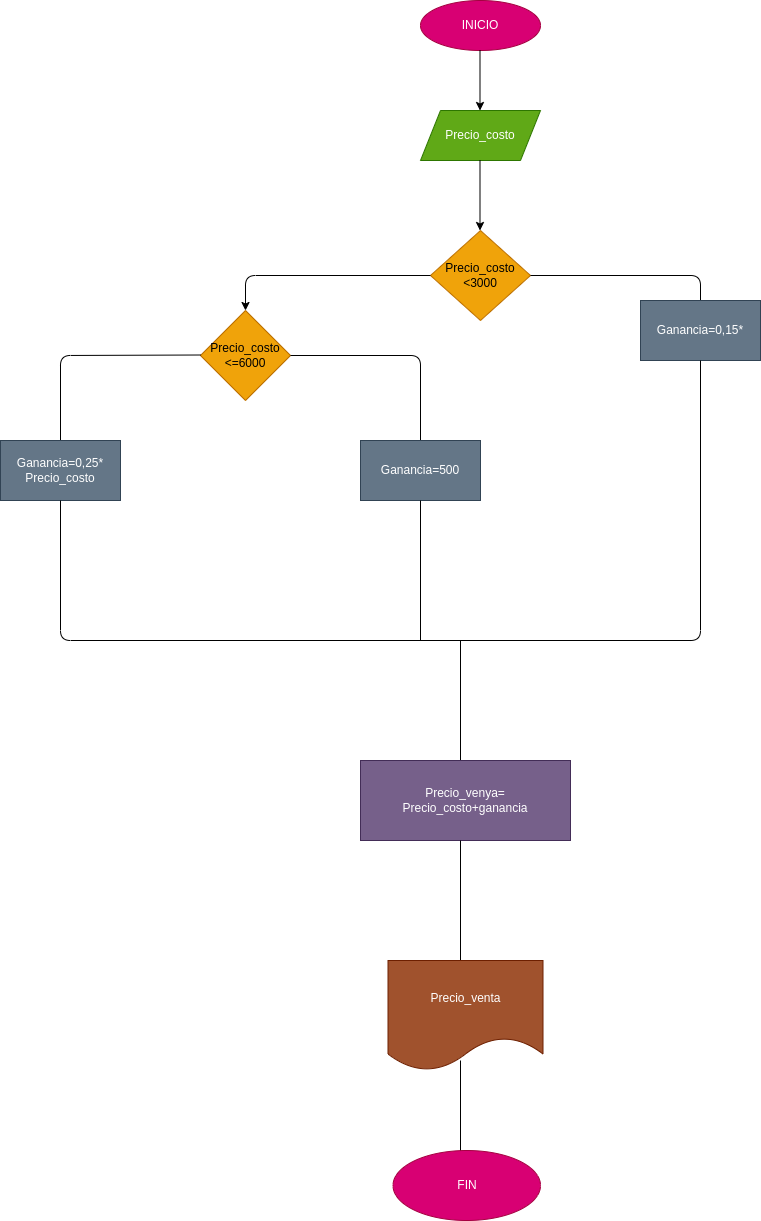

The diagram above was exported from draw.io. Its source (the exported page's mxGraphModel, read from the mxfile embedded in the PNG):
<mxGraphModel dx="3613" dy="794" grid="1" gridSize="10" guides="1" tooltips="1" connect="1" arrows="1" fold="1" page="1" pageScale="1" pageWidth="2339" pageHeight="3300" math="0" shadow="0">
  <root>
    <mxCell id="0" />
    <mxCell id="1" parent="0" />
    <mxCell id="2" value="INICIO" style="ellipse;whiteSpace=wrap;html=1;fillColor=#d80073;fontColor=#ffffff;strokeColor=#A50040;" parent="1" vertex="1">
      <mxGeometry x="320" width="120" height="50" as="geometry" />
    </mxCell>
    <mxCell id="3" value="" style="endArrow=classic;html=1;" parent="1" edge="1">
      <mxGeometry width="50" height="50" relative="1" as="geometry">
        <mxPoint x="379.5" y="50" as="sourcePoint" />
        <mxPoint x="379.5" y="110" as="targetPoint" />
      </mxGeometry>
    </mxCell>
    <mxCell id="4" value="Precio_costo" style="shape=parallelogram;perimeter=parallelogramPerimeter;whiteSpace=wrap;html=1;fixedSize=1;fillColor=#60a917;fontColor=#ffffff;strokeColor=#2D7600;" parent="1" vertex="1">
      <mxGeometry x="320" y="110" width="120" height="50" as="geometry" />
    </mxCell>
    <mxCell id="5" value="" style="endArrow=classic;html=1;" parent="1" edge="1">
      <mxGeometry width="50" height="50" relative="1" as="geometry">
        <mxPoint x="379.5" y="160" as="sourcePoint" />
        <mxPoint x="379.5" y="230" as="targetPoint" />
      </mxGeometry>
    </mxCell>
    <mxCell id="6" value="Precio_costo&lt;br&gt;&amp;lt;3000" style="rhombus;whiteSpace=wrap;html=1;fillColor=#f0a30a;fontColor=#000000;strokeColor=#BD7000;" parent="1" vertex="1">
      <mxGeometry x="330" y="230" width="100" height="90" as="geometry" />
    </mxCell>
    <mxCell id="7" value="" style="endArrow=classic;html=1;exitX=0;exitY=0.5;exitDx=0;exitDy=0;entryX=0.5;entryY=0;entryDx=0;entryDy=0;" parent="1" source="6" target="10" edge="1">
      <mxGeometry width="50" height="50" relative="1" as="geometry">
        <mxPoint x="170" y="320" as="sourcePoint" />
        <mxPoint x="140" y="310" as="targetPoint" />
        <Array as="points">
          <mxPoint x="145" y="275" />
        </Array>
      </mxGeometry>
    </mxCell>
    <mxCell id="8" value="" style="endArrow=none;html=1;exitX=1;exitY=0.5;exitDx=0;exitDy=0;" parent="1" source="6" edge="1">
      <mxGeometry width="50" height="50" relative="1" as="geometry">
        <mxPoint x="470" y="300" as="sourcePoint" />
        <mxPoint x="600" y="300" as="targetPoint" />
        <Array as="points">
          <mxPoint x="600" y="275" />
        </Array>
      </mxGeometry>
    </mxCell>
    <mxCell id="9" value="Ganancia=0,15*" style="rounded=0;whiteSpace=wrap;html=1;fillColor=#647687;fontColor=#ffffff;strokeColor=#314354;" parent="1" vertex="1">
      <mxGeometry x="540" y="300" width="120" height="60" as="geometry" />
    </mxCell>
    <mxCell id="10" value="Precio_costo&lt;br&gt;&amp;lt;=6000" style="rhombus;whiteSpace=wrap;html=1;fillColor=#f0a30a;fontColor=#000000;strokeColor=#BD7000;" parent="1" vertex="1">
      <mxGeometry x="100" y="310" width="90" height="90" as="geometry" />
    </mxCell>
    <mxCell id="11" value="" style="endArrow=none;html=1;" parent="1" edge="1">
      <mxGeometry width="50" height="50" relative="1" as="geometry">
        <mxPoint x="-40" y="440" as="sourcePoint" />
        <mxPoint x="100" y="354.5" as="targetPoint" />
        <Array as="points">
          <mxPoint x="-40" y="355" />
        </Array>
      </mxGeometry>
    </mxCell>
    <mxCell id="12" value="" style="endArrow=none;html=1;exitX=1;exitY=0.5;exitDx=0;exitDy=0;" parent="1" source="10" target="13" edge="1">
      <mxGeometry width="50" height="50" relative="1" as="geometry">
        <mxPoint x="210" y="360" as="sourcePoint" />
        <mxPoint x="320" y="440" as="targetPoint" />
        <Array as="points">
          <mxPoint x="320" y="355" />
        </Array>
      </mxGeometry>
    </mxCell>
    <mxCell id="13" value="Ganancia=500" style="rounded=0;whiteSpace=wrap;html=1;fillColor=#647687;fontColor=#ffffff;strokeColor=#314354;" parent="1" vertex="1">
      <mxGeometry x="260" y="440" width="120" height="60" as="geometry" />
    </mxCell>
    <mxCell id="14" value="Ganancia=0,25*&lt;br&gt;Precio_costo" style="rounded=0;whiteSpace=wrap;html=1;fillColor=#647687;fontColor=#ffffff;strokeColor=#314354;" parent="1" vertex="1">
      <mxGeometry x="-100" y="440" width="120" height="60" as="geometry" />
    </mxCell>
    <mxCell id="16" value="" style="endArrow=none;html=1;entryX=0.5;entryY=1;entryDx=0;entryDy=0;exitX=0.5;exitY=1;exitDx=0;exitDy=0;" parent="1" source="9" target="14" edge="1">
      <mxGeometry width="50" height="50" relative="1" as="geometry">
        <mxPoint x="400" y="640" as="sourcePoint" />
        <mxPoint x="-20" y="570" as="targetPoint" />
        <Array as="points">
          <mxPoint x="600" y="640" />
          <mxPoint x="-40" y="640" />
        </Array>
      </mxGeometry>
    </mxCell>
    <mxCell id="17" value="" style="endArrow=none;html=1;entryX=0.5;entryY=1;entryDx=0;entryDy=0;" parent="1" target="13" edge="1">
      <mxGeometry width="50" height="50" relative="1" as="geometry">
        <mxPoint x="320" y="640" as="sourcePoint" />
        <mxPoint x="330" y="550" as="targetPoint" />
      </mxGeometry>
    </mxCell>
    <mxCell id="18" value="" style="endArrow=none;html=1;" parent="1" edge="1">
      <mxGeometry width="50" height="50" relative="1" as="geometry">
        <mxPoint x="360" y="760" as="sourcePoint" />
        <mxPoint x="360" y="640" as="targetPoint" />
      </mxGeometry>
    </mxCell>
    <mxCell id="19" value="Precio_venya=&lt;br&gt;Precio_costo+ganancia" style="rounded=0;whiteSpace=wrap;html=1;fillColor=#76608a;fontColor=#ffffff;strokeColor=#432D57;" parent="1" vertex="1">
      <mxGeometry x="260" y="760" width="210" height="80" as="geometry" />
    </mxCell>
    <mxCell id="20" value="" style="endArrow=none;html=1;" parent="1" edge="1">
      <mxGeometry width="50" height="50" relative="1" as="geometry">
        <mxPoint x="360" y="960" as="sourcePoint" />
        <mxPoint x="360" y="840" as="targetPoint" />
      </mxGeometry>
    </mxCell>
    <mxCell id="21" value="Precio_venta" style="shape=document;whiteSpace=wrap;html=1;boundedLbl=1;fillColor=#a0522d;fontColor=#ffffff;strokeColor=#6D1F00;" parent="1" vertex="1">
      <mxGeometry x="287.5" y="960" width="155" height="110" as="geometry" />
    </mxCell>
    <mxCell id="22" value="" style="endArrow=none;html=1;" parent="1" edge="1">
      <mxGeometry width="50" height="50" relative="1" as="geometry">
        <mxPoint x="360" y="1160" as="sourcePoint" />
        <mxPoint x="360" y="1060" as="targetPoint" />
      </mxGeometry>
    </mxCell>
    <mxCell id="23" value="FIN" style="ellipse;whiteSpace=wrap;html=1;fillColor=#d80073;fontColor=#ffffff;strokeColor=#A50040;" parent="1" vertex="1">
      <mxGeometry x="292.5" y="1150" width="147.5" height="70" as="geometry" />
    </mxCell>
  </root>
</mxGraphModel>